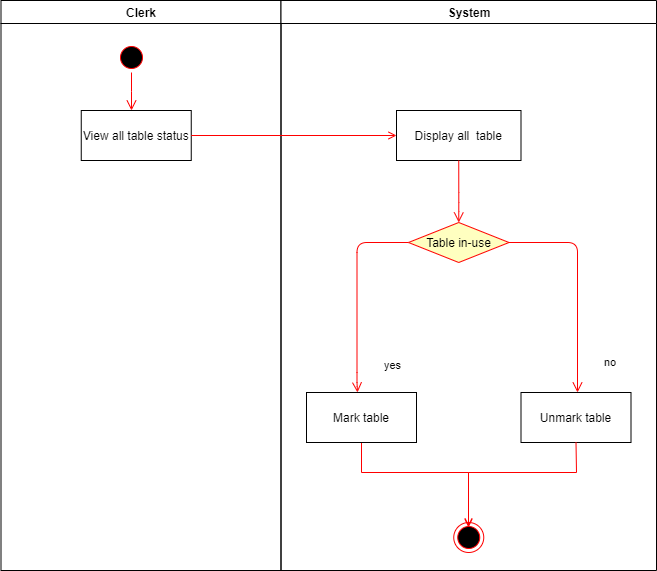

The diagram above was exported from draw.io. Its source (the exported page's mxGraphModel, read from the mxfile embedded in the PNG):
<mxGraphModel dx="1468" dy="763" grid="1" gridSize="10" guides="1" tooltips="1" connect="1" arrows="1" fold="1" page="1" pageScale="1" pageWidth="1169" pageHeight="826" background="none" math="0" shadow="0">
  <root>
    <mxCell id="0" />
    <mxCell id="1" parent="0" />
    <mxCell id="3" value="Clerk" style="swimlane;whiteSpace=wrap" parent="1" vertex="1">
      <mxGeometry x="444.5" y="128" width="280" height="570" as="geometry" />
    </mxCell>
    <mxCell id="13" value="" style="ellipse;shape=startState;fillColor=#000000;strokeColor=#ff0000;" parent="3" vertex="1">
      <mxGeometry x="115.5" y="42" width="30" height="30" as="geometry" />
    </mxCell>
    <mxCell id="14" value="" style="edgeStyle=elbowEdgeStyle;elbow=horizontal;verticalAlign=bottom;endArrow=open;endSize=8;strokeColor=#FF0000;endFill=1;rounded=0" parent="3" source="13" target="15" edge="1">
      <mxGeometry x="40" y="20" as="geometry">
        <mxPoint x="55" y="90" as="targetPoint" />
      </mxGeometry>
    </mxCell>
    <mxCell id="15" value="View all table status" style="" parent="3" vertex="1">
      <mxGeometry x="80.25" y="110" width="110" height="50" as="geometry" />
    </mxCell>
    <mxCell id="4" value="System" style="swimlane;whiteSpace=wrap;startSize=23;" parent="1" vertex="1">
      <mxGeometry x="724.5" y="128" width="375.5" height="570" as="geometry" />
    </mxCell>
    <mxCell id="38" value="" style="ellipse;shape=endState;fillColor=#000000;strokeColor=#ff0000" parent="4" vertex="1">
      <mxGeometry x="172.75" y="522" width="30" height="30" as="geometry" />
    </mxCell>
    <mxCell id="39" value="" style="endArrow=open;strokeColor=#FF0000;endFill=1;rounded=0;exitX=0.5;exitY=1;exitDx=0;exitDy=0;" parent="4" source="XDpDAqkmc_UnhmFfwldZ-49" edge="1">
      <mxGeometry relative="1" as="geometry">
        <mxPoint x="145.5" y="472" as="sourcePoint" />
        <mxPoint x="187.5" y="527" as="targetPoint" />
        <Array as="points">
          <mxPoint x="80.5" y="472" />
          <mxPoint x="187.5" y="472" />
        </Array>
      </mxGeometry>
    </mxCell>
    <mxCell id="16" value="Display all  table" style="" parent="4" vertex="1">
      <mxGeometry x="115.5" y="110" width="124.5" height="50" as="geometry" />
    </mxCell>
    <mxCell id="XDpDAqkmc_UnhmFfwldZ-48" value="Unmark table" style="" parent="4" vertex="1">
      <mxGeometry x="240" y="392" width="110" height="50" as="geometry" />
    </mxCell>
    <mxCell id="XDpDAqkmc_UnhmFfwldZ-49" value="Mark table" style="" parent="4" vertex="1">
      <mxGeometry x="25.5" y="392" width="110" height="50" as="geometry" />
    </mxCell>
    <mxCell id="XDpDAqkmc_UnhmFfwldZ-43" value="Table in-use" style="rhombus;whiteSpace=wrap;html=1;fillColor=#ffffc0;strokeColor=#ff0000;" parent="4" vertex="1">
      <mxGeometry x="127.5" y="222" width="100.5" height="40" as="geometry" />
    </mxCell>
    <mxCell id="XDpDAqkmc_UnhmFfwldZ-45" value="yes" style="edgeStyle=orthogonalEdgeStyle;html=1;align=left;verticalAlign=top;endArrow=open;endSize=8;strokeColor=#ff0000;" parent="4" source="XDpDAqkmc_UnhmFfwldZ-43" edge="1">
      <mxGeometry x="0.6026" y="25" relative="1" as="geometry">
        <mxPoint x="76.5" y="392" as="targetPoint" />
        <Array as="points">
          <mxPoint x="76" y="242" />
          <mxPoint x="76" y="382" />
        </Array>
        <mxPoint as="offset" />
      </mxGeometry>
    </mxCell>
    <mxCell id="XDpDAqkmc_UnhmFfwldZ-51" value="no" style="edgeStyle=orthogonalEdgeStyle;html=1;align=left;verticalAlign=top;endArrow=open;endSize=8;strokeColor=#ff0000;exitX=1;exitY=0.5;exitDx=0;exitDy=0;" parent="4" source="XDpDAqkmc_UnhmFfwldZ-43" edge="1">
      <mxGeometry x="0.6026" y="25" relative="1" as="geometry">
        <mxPoint x="296.5" y="392" as="targetPoint" />
        <mxPoint x="137.6477941176472" y="295.0588235294117" as="sourcePoint" />
        <Array as="points">
          <mxPoint x="296" y="242" />
        </Array>
        <mxPoint as="offset" />
      </mxGeometry>
    </mxCell>
    <mxCell id="XDpDAqkmc_UnhmFfwldZ-56" value="" style="edgeStyle=orthogonalEdgeStyle;html=1;align=left;verticalAlign=top;endArrow=open;endSize=8;strokeColor=#ff0000;exitX=0.5;exitY=1;exitDx=0;exitDy=0;entryX=0.5;entryY=0;entryDx=0;entryDy=0;" parent="4" source="16" target="XDpDAqkmc_UnhmFfwldZ-43" edge="1">
      <mxGeometry x="1" y="-518" relative="1" as="geometry">
        <mxPoint x="86.5" y="212" as="targetPoint" />
        <mxPoint x="137.5" y="252" as="sourcePoint" />
        <Array as="points">
          <mxPoint x="178" y="202" />
          <mxPoint x="178" y="202" />
        </Array>
        <mxPoint x="6" y="81" as="offset" />
      </mxGeometry>
    </mxCell>
    <mxCell id="XDpDAqkmc_UnhmFfwldZ-59" value="" style="endArrow=open;strokeColor=#FF0000;endFill=1;rounded=0;exitX=0.5;exitY=1;exitDx=0;exitDy=0;" parent="4" source="XDpDAqkmc_UnhmFfwldZ-48" edge="1">
      <mxGeometry relative="1" as="geometry">
        <mxPoint x="100.5" y="452.0000000000002" as="sourcePoint" />
        <mxPoint x="187.5" y="526" as="targetPoint" />
        <Array as="points">
          <mxPoint x="295.5" y="472" />
          <mxPoint x="187.5" y="472" />
        </Array>
      </mxGeometry>
    </mxCell>
    <mxCell id="17" value="" style="endArrow=open;strokeColor=#FF0000;endFill=1;rounded=0" parent="1" source="15" target="16" edge="1">
      <mxGeometry relative="1" as="geometry" />
    </mxCell>
  </root>
</mxGraphModel>